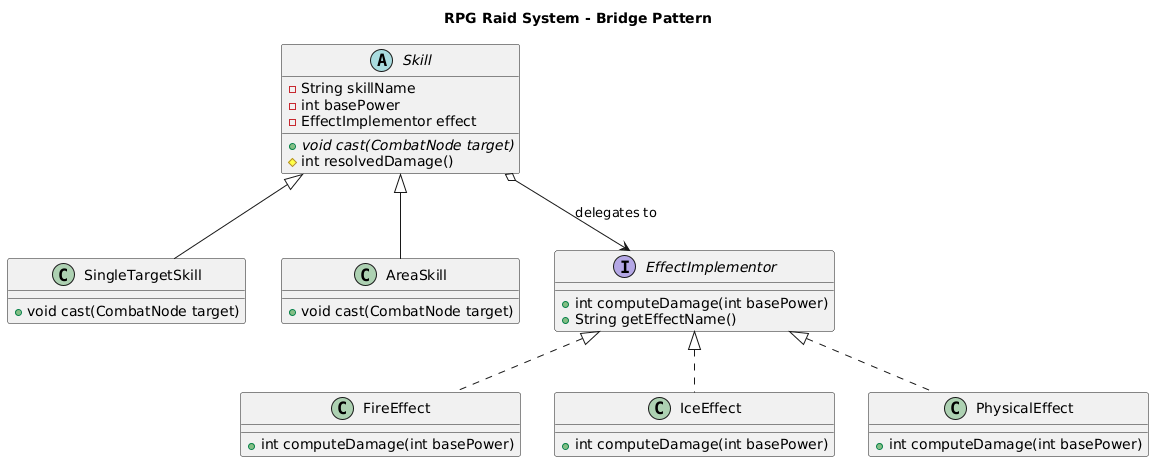

The diagram above was rendered by PlantUML. Its source (embedded in the PNG):
@startuml
title RPG Raid System - Bridge Pattern

abstract class Skill {
    - String skillName
    - int basePower
    - EffectImplementor effect
    + {abstract} void cast(CombatNode target)
    # int resolvedDamage()
}

class SingleTargetSkill {
    + void cast(CombatNode target)
}

class AreaSkill {
    + void cast(CombatNode target)
}

interface EffectImplementor {
    + int computeDamage(int basePower)
    + String getEffectName()
}

class FireEffect {
    + int computeDamage(int basePower)
}

class IceEffect {
    + int computeDamage(int basePower)
}

class PhysicalEffect {
    + int computeDamage(int basePower)
}

Skill <|-- SingleTargetSkill
Skill <|-- AreaSkill
Skill o--> EffectImplementor : "delegates to"
EffectImplementor <|.. FireEffect
EffectImplementor <|.. IceEffect
EffectImplementor <|.. PhysicalEffect
@enduml